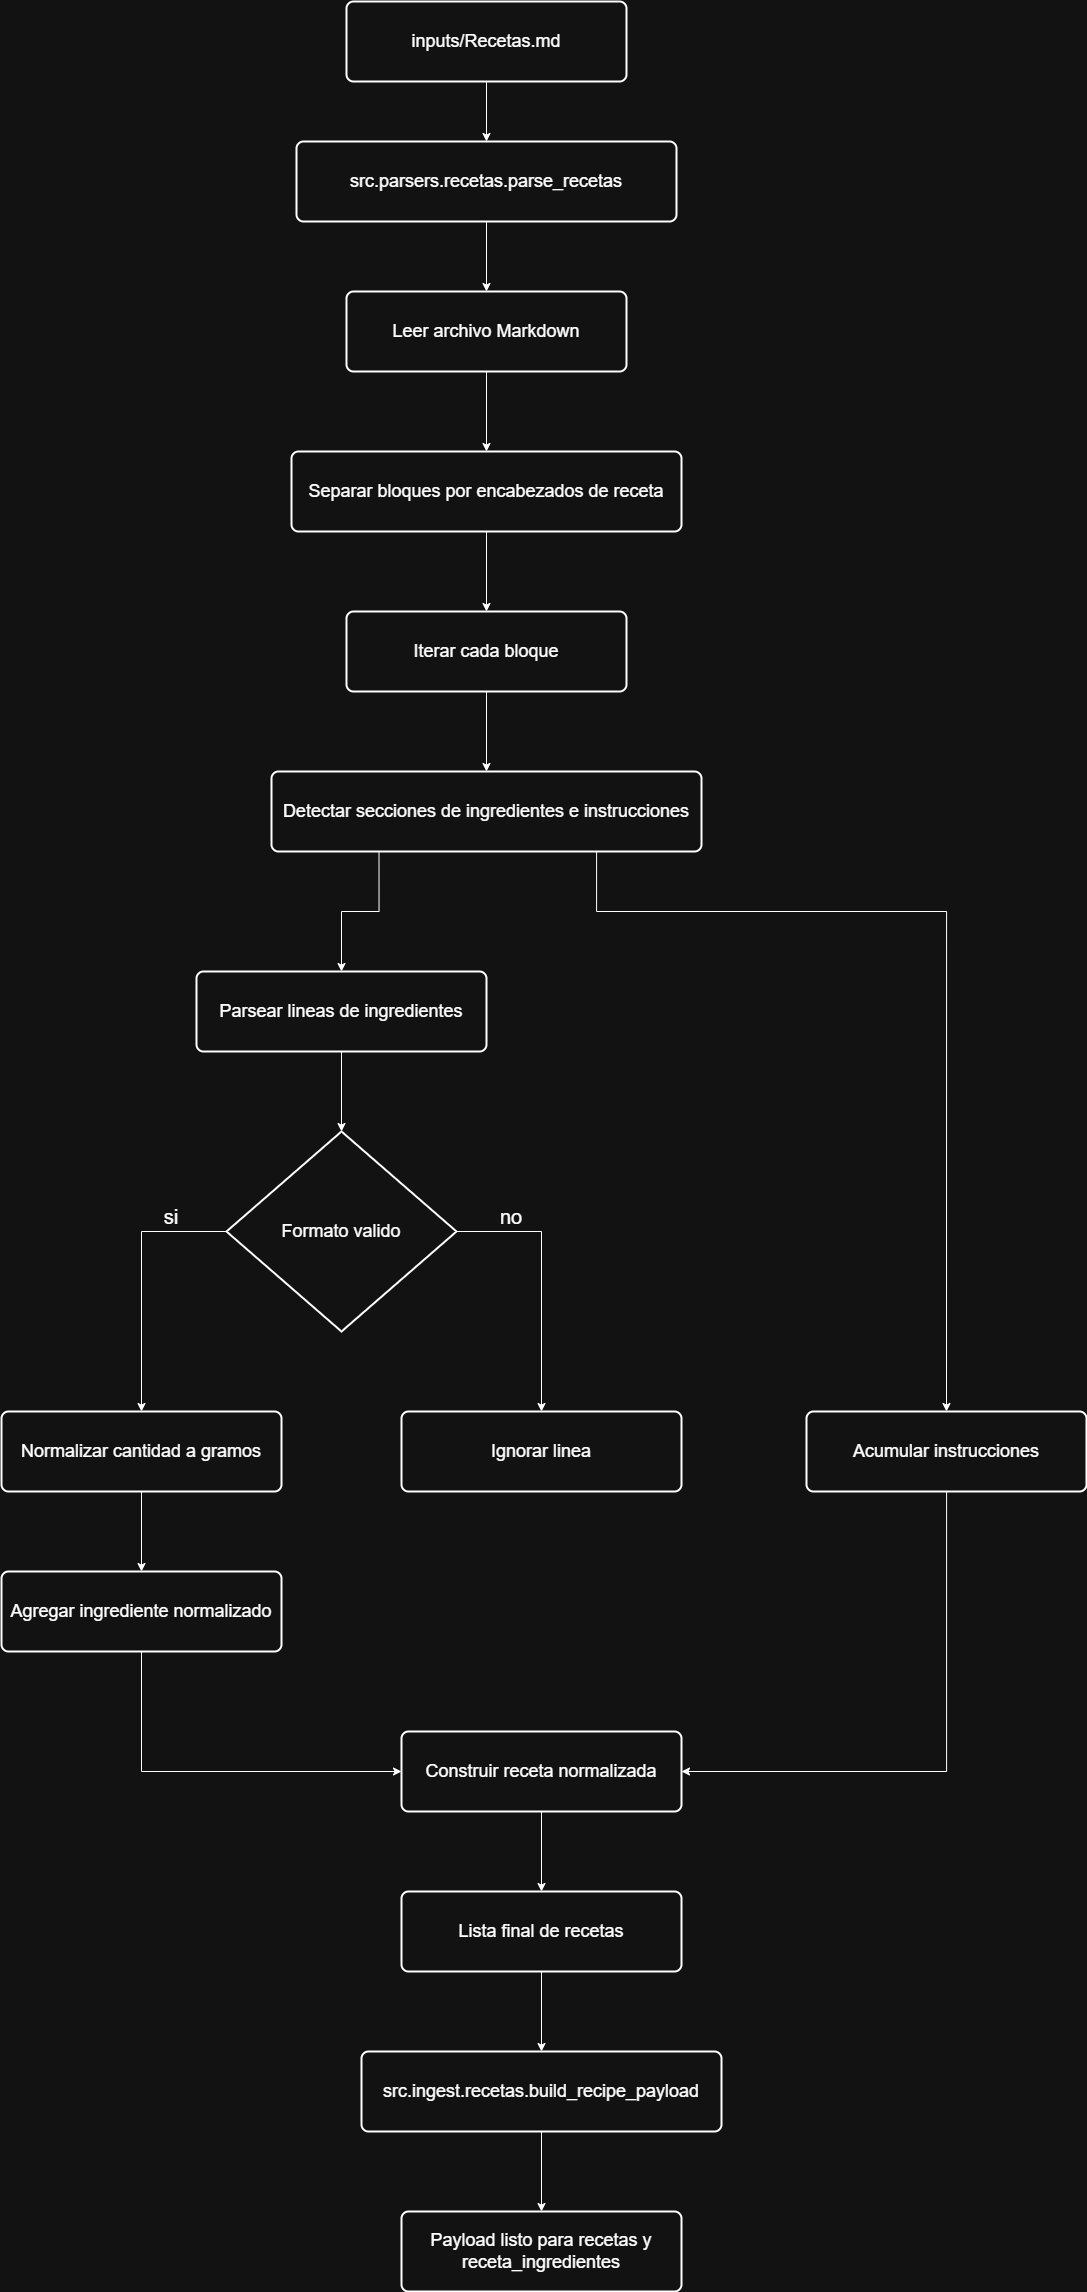

The diagram above was exported from draw.io. Its source (the exported page's mxGraphModel, read from the mxfile embedded in the PNG):
<mxGraphModel dx="1603" dy="1012" grid="1" gridSize="10" guides="1" tooltips="1" connect="1" arrows="1" fold="1" page="1" pageScale="1" pageWidth="827" pageHeight="1169" math="0" shadow="0">
  <root>
    <mxCell id="0" />
    <mxCell id="1" parent="0" />
    <mxCell id="93yMzQaF-PeLJAxu2ree-1" edge="1" parent="1" source="93yMzQaF-PeLJAxu2ree-2" style="edgeStyle=orthogonalEdgeStyle;rounded=0;orthogonalLoop=1;jettySize=auto;html=1;" target="93yMzQaF-PeLJAxu2ree-13" value="">
      <mxGeometry relative="1" as="geometry" />
    </mxCell>
    <mxCell id="93yMzQaF-PeLJAxu2ree-2" parent="1" style="rounded=1;whiteSpace=wrap;html=1;absoluteArcSize=1;arcSize=14;strokeWidth=2;fontSize=18;" value="inputs/Recetas.md" vertex="1">
      <mxGeometry height="80" width="280" x="700" y="310" as="geometry" />
    </mxCell>
    <mxCell id="93yMzQaF-PeLJAxu2ree-3" edge="1" parent="1" source="93yMzQaF-PeLJAxu2ree-4" style="edgeStyle=orthogonalEdgeStyle;rounded=0;orthogonalLoop=1;jettySize=auto;html=1;" target="93yMzQaF-PeLJAxu2ree-6" value="">
      <mxGeometry relative="1" as="geometry" />
    </mxCell>
    <mxCell id="93yMzQaF-PeLJAxu2ree-4" parent="1" style="rounded=1;whiteSpace=wrap;html=1;absoluteArcSize=1;arcSize=14;strokeWidth=2;fontSize=18;" value="Leer archivo Markdown" vertex="1">
      <mxGeometry height="80" width="280" x="700" y="600" as="geometry" />
    </mxCell>
    <mxCell id="93yMzQaF-PeLJAxu2ree-5" edge="1" parent="1" source="93yMzQaF-PeLJAxu2ree-6" style="edgeStyle=orthogonalEdgeStyle;rounded=0;orthogonalLoop=1;jettySize=auto;html=1;" target="93yMzQaF-PeLJAxu2ree-8" value="">
      <mxGeometry relative="1" as="geometry" />
    </mxCell>
    <mxCell id="93yMzQaF-PeLJAxu2ree-6" parent="1" style="rounded=1;whiteSpace=wrap;html=1;absoluteArcSize=1;arcSize=14;strokeWidth=2;fontSize=18;" value="Separar bloques por encabezados de receta" vertex="1">
      <mxGeometry height="80" width="390" x="645" y="760" as="geometry" />
    </mxCell>
    <mxCell id="93yMzQaF-PeLJAxu2ree-7" edge="1" parent="1" source="93yMzQaF-PeLJAxu2ree-8" style="edgeStyle=orthogonalEdgeStyle;rounded=0;orthogonalLoop=1;jettySize=auto;html=1;" target="93yMzQaF-PeLJAxu2ree-11" value="">
      <mxGeometry relative="1" as="geometry" />
    </mxCell>
    <mxCell id="93yMzQaF-PeLJAxu2ree-8" parent="1" style="rounded=1;whiteSpace=wrap;html=1;absoluteArcSize=1;arcSize=14;strokeWidth=2;fontSize=18;" value="Iterar cada bloque" vertex="1">
      <mxGeometry height="80" width="280" x="700" y="920" as="geometry" />
    </mxCell>
    <mxCell id="93yMzQaF-PeLJAxu2ree-10" edge="1" parent="1" source="93yMzQaF-PeLJAxu2ree-11" style="edgeStyle=orthogonalEdgeStyle;rounded=0;orthogonalLoop=1;jettySize=auto;html=1;entryX=0.5;entryY=0;entryDx=0;entryDy=0;exitX=0.25;exitY=1;exitDx=0;exitDy=0;" target="PUsA9g0d4TCvhIOizHp2-5" value="">
      <mxGeometry relative="1" as="geometry">
        <mxPoint x="700" y="1260" as="targetPoint" />
      </mxGeometry>
    </mxCell>
    <mxCell id="PUsA9g0d4TCvhIOizHp2-12" edge="1" parent="1" source="93yMzQaF-PeLJAxu2ree-11" style="edgeStyle=orthogonalEdgeStyle;rounded=0;orthogonalLoop=1;jettySize=auto;html=1;entryX=0.5;entryY=0;entryDx=0;entryDy=0;exitX=0.75;exitY=1;exitDx=0;exitDy=0;" target="PUsA9g0d4TCvhIOizHp2-11" value="">
      <mxGeometry relative="1" as="geometry">
        <Array as="points">
          <mxPoint x="950" y="1160" />
          <mxPoint x="950" y="1220" />
          <mxPoint x="1300" y="1220" />
        </Array>
      </mxGeometry>
    </mxCell>
    <mxCell id="93yMzQaF-PeLJAxu2ree-11" parent="1" style="rounded=1;whiteSpace=wrap;html=1;absoluteArcSize=1;arcSize=14;strokeWidth=2;fontSize=18;" value="Detectar secciones de ingredientes e instrucciones" vertex="1">
      <mxGeometry height="80" width="430" x="625" y="1080" as="geometry" />
    </mxCell>
    <mxCell id="93yMzQaF-PeLJAxu2ree-12" edge="1" parent="1" source="93yMzQaF-PeLJAxu2ree-13" style="edgeStyle=orthogonalEdgeStyle;rounded=0;orthogonalLoop=1;jettySize=auto;html=1;" target="93yMzQaF-PeLJAxu2ree-4" value="">
      <mxGeometry relative="1" as="geometry" />
    </mxCell>
    <mxCell id="93yMzQaF-PeLJAxu2ree-13" parent="1" style="rounded=1;whiteSpace=wrap;html=1;absoluteArcSize=1;arcSize=14;strokeWidth=2;fontSize=18;" value="src.parsers.recetas.parse_recetas" vertex="1">
      <mxGeometry height="80" width="380" x="650" y="450" as="geometry" />
    </mxCell>
    <mxCell id="93yMzQaF-PeLJAxu2ree-14" edge="1" parent="1" source="93yMzQaF-PeLJAxu2ree-15" style="edgeStyle=orthogonalEdgeStyle;rounded=0;orthogonalLoop=1;jettySize=auto;html=1;exitX=0;exitY=0.5;exitDx=0;exitDy=0;exitPerimeter=0;" target="93yMzQaF-PeLJAxu2ree-19" value="">
      <mxGeometry relative="1" as="geometry" />
    </mxCell>
    <mxCell id="PUsA9g0d4TCvhIOizHp2-3" edge="1" parent="1" source="93yMzQaF-PeLJAxu2ree-15" style="edgeStyle=orthogonalEdgeStyle;rounded=0;orthogonalLoop=1;jettySize=auto;html=1;entryX=0.5;entryY=0;entryDx=0;entryDy=0;exitX=1;exitY=0.5;exitDx=0;exitDy=0;exitPerimeter=0;" target="PUsA9g0d4TCvhIOizHp2-1" value="">
      <mxGeometry relative="1" as="geometry">
        <mxPoint x="965" y="1540" as="targetPoint" />
      </mxGeometry>
    </mxCell>
    <mxCell id="93yMzQaF-PeLJAxu2ree-15" parent="1" style="strokeWidth=2;html=1;shape=mxgraph.flowchart.decision;whiteSpace=wrap;fontSize=18;" value="Formato valido" vertex="1">
      <mxGeometry height="200" width="230" x="580" y="1440" as="geometry" />
    </mxCell>
    <mxCell id="PUsA9g0d4TCvhIOizHp2-9" edge="1" parent="1" source="93yMzQaF-PeLJAxu2ree-19" style="edgeStyle=orthogonalEdgeStyle;rounded=0;orthogonalLoop=1;jettySize=auto;html=1;" target="PUsA9g0d4TCvhIOizHp2-8" value="">
      <mxGeometry relative="1" as="geometry" />
    </mxCell>
    <mxCell id="93yMzQaF-PeLJAxu2ree-19" parent="1" style="rounded=1;whiteSpace=wrap;html=1;absoluteArcSize=1;arcSize=14;strokeWidth=2;fontSize=18;" value="Normalizar cantidad a gramos" vertex="1">
      <mxGeometry height="80" width="280" x="355" y="1720" as="geometry" />
    </mxCell>
    <mxCell id="93yMzQaF-PeLJAxu2ree-22" parent="1" style="text;html=1;whiteSpace=wrap;strokeColor=none;fillColor=none;align=center;verticalAlign=middle;rounded=0;fontSize=20;labelBackgroundColor=default;" value="si" vertex="1">
      <mxGeometry height="30" width="60" x="495" y="1510" as="geometry" />
    </mxCell>
    <mxCell id="PUsA9g0d4TCvhIOizHp2-1" parent="1" style="rounded=1;whiteSpace=wrap;html=1;absoluteArcSize=1;arcSize=14;strokeWidth=2;fontSize=18;" value="Ignorar linea" vertex="1">
      <mxGeometry height="80" width="280" x="755" y="1720" as="geometry" />
    </mxCell>
    <mxCell id="PUsA9g0d4TCvhIOizHp2-4" parent="1" style="text;html=1;whiteSpace=wrap;strokeColor=none;fillColor=none;align=center;verticalAlign=middle;rounded=0;fontSize=20;labelBackgroundColor=default;" value="no" vertex="1">
      <mxGeometry height="30" width="60" x="835" y="1510" as="geometry" />
    </mxCell>
    <mxCell id="PUsA9g0d4TCvhIOizHp2-7" edge="1" parent="1" source="PUsA9g0d4TCvhIOizHp2-5" style="edgeStyle=orthogonalEdgeStyle;rounded=0;orthogonalLoop=1;jettySize=auto;html=1;" target="93yMzQaF-PeLJAxu2ree-15" value="">
      <mxGeometry relative="1" as="geometry">
        <mxPoint x="695" y="1450" as="targetPoint" />
      </mxGeometry>
    </mxCell>
    <mxCell id="PUsA9g0d4TCvhIOizHp2-5" parent="1" style="rounded=1;whiteSpace=wrap;html=1;absoluteArcSize=1;arcSize=14;strokeWidth=2;fontSize=18;" value="Parsear lineas de ingredientes" vertex="1">
      <mxGeometry height="80" width="290" x="550" y="1280" as="geometry" />
    </mxCell>
    <mxCell id="PUsA9g0d4TCvhIOizHp2-14" edge="1" parent="1" source="PUsA9g0d4TCvhIOizHp2-8" style="edgeStyle=orthogonalEdgeStyle;rounded=0;orthogonalLoop=1;jettySize=auto;html=1;entryX=0;entryY=0.5;entryDx=0;entryDy=0;" target="PUsA9g0d4TCvhIOizHp2-10" value="">
      <mxGeometry relative="1" as="geometry">
        <Array as="points">
          <mxPoint x="495" y="2080" />
        </Array>
        <mxPoint x="495" y="2050" as="targetPoint" />
      </mxGeometry>
    </mxCell>
    <mxCell id="PUsA9g0d4TCvhIOizHp2-8" parent="1" style="rounded=1;whiteSpace=wrap;html=1;absoluteArcSize=1;arcSize=14;strokeWidth=2;fontSize=18;" value="Agregar ingrediente normalizado" vertex="1">
      <mxGeometry height="80" width="280" x="355" y="1880" as="geometry" />
    </mxCell>
    <mxCell id="PUsA9g0d4TCvhIOizHp2-20" edge="1" parent="1" source="PUsA9g0d4TCvhIOizHp2-10" style="edgeStyle=orthogonalEdgeStyle;rounded=0;orthogonalLoop=1;jettySize=auto;html=1;" target="PUsA9g0d4TCvhIOizHp2-17" value="">
      <mxGeometry relative="1" as="geometry" />
    </mxCell>
    <mxCell id="PUsA9g0d4TCvhIOizHp2-10" parent="1" style="rounded=1;whiteSpace=wrap;html=1;absoluteArcSize=1;arcSize=14;strokeWidth=2;fontSize=18;" value="Construir receta normalizada" vertex="1">
      <mxGeometry height="80" width="280" x="755" y="2040" as="geometry" />
    </mxCell>
    <mxCell id="PUsA9g0d4TCvhIOizHp2-16" edge="1" parent="1" source="PUsA9g0d4TCvhIOizHp2-11" style="edgeStyle=orthogonalEdgeStyle;rounded=0;orthogonalLoop=1;jettySize=auto;html=1;entryX=1;entryY=0.5;entryDx=0;entryDy=0;" target="PUsA9g0d4TCvhIOizHp2-10" value="">
      <mxGeometry relative="1" as="geometry">
        <Array as="points">
          <mxPoint x="1300" y="2080" />
        </Array>
        <mxPoint x="1300" y="1890" as="targetPoint" />
      </mxGeometry>
    </mxCell>
    <mxCell id="PUsA9g0d4TCvhIOizHp2-11" parent="1" style="rounded=1;whiteSpace=wrap;html=1;absoluteArcSize=1;arcSize=14;strokeWidth=2;fontSize=18;" value="Acumular instrucciones" vertex="1">
      <mxGeometry height="80" width="280" x="1160" y="1720" as="geometry" />
    </mxCell>
    <mxCell id="PUsA9g0d4TCvhIOizHp2-21" edge="1" parent="1" source="PUsA9g0d4TCvhIOizHp2-17" style="edgeStyle=orthogonalEdgeStyle;rounded=0;orthogonalLoop=1;jettySize=auto;html=1;" target="PUsA9g0d4TCvhIOizHp2-18" value="">
      <mxGeometry relative="1" as="geometry" />
    </mxCell>
    <mxCell id="PUsA9g0d4TCvhIOizHp2-17" parent="1" style="rounded=1;whiteSpace=wrap;html=1;absoluteArcSize=1;arcSize=14;strokeWidth=2;fontSize=18;" value="Lista final de recetas" vertex="1">
      <mxGeometry height="80" width="280" x="755" y="2200" as="geometry" />
    </mxCell>
    <mxCell id="PUsA9g0d4TCvhIOizHp2-22" edge="1" parent="1" source="PUsA9g0d4TCvhIOizHp2-18" style="edgeStyle=orthogonalEdgeStyle;rounded=0;orthogonalLoop=1;jettySize=auto;html=1;" target="PUsA9g0d4TCvhIOizHp2-19" value="">
      <mxGeometry relative="1" as="geometry" />
    </mxCell>
    <mxCell id="PUsA9g0d4TCvhIOizHp2-18" parent="1" style="rounded=1;whiteSpace=wrap;html=1;absoluteArcSize=1;arcSize=14;strokeWidth=2;fontSize=18;" value="src.ingest.recetas.build_recipe_payload" vertex="1">
      <mxGeometry height="80" width="360" x="715" y="2360" as="geometry" />
    </mxCell>
    <mxCell id="PUsA9g0d4TCvhIOizHp2-19" parent="1" style="rounded=1;whiteSpace=wrap;html=1;absoluteArcSize=1;arcSize=14;strokeWidth=2;fontSize=18;" value="Payload listo para recetas y receta_ingredientes" vertex="1">
      <mxGeometry height="80" width="280" x="755" y="2520" as="geometry" />
    </mxCell>
  </root>
</mxGraphModel>